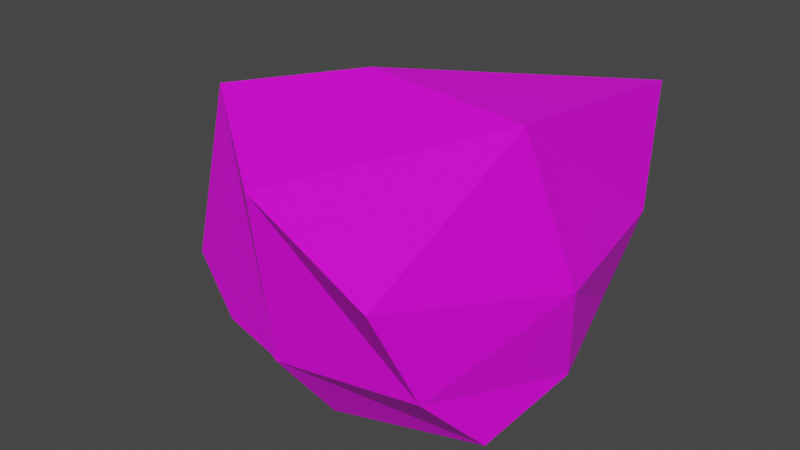# Source: RandomRock.blend  (saved by Blender 2.80.75; exported with 4.5.12 LTS)
import bpy
from mathutils import Matrix  # noqa: F401  (used for matrix-valued properties, if any)

bpy.ops.wm.read_factory_settings(use_empty=True)
scene = bpy.context.scene
scene.name = 'Scene'

# ---- collections
col_collection = bpy.data.collections.new('Collection'); scene.collection.children.link(col_collection)

# ---- images (referenced by path relative to the original .blend; pixels are not part of the script)
import os
ASSET_DIR = os.environ.get("B2B_ASSET_DIR", "")  # directory of the original .blend (textures are referenced by path, not embedded)
HERE = os.path.dirname(os.path.abspath(__file__))  # packed textures are extracted next to this script under _unpacked/

def load_image(name, relpath, width, height, colorspace="sRGB"):
    """Load a texture the original file referenced (path relative to the .blend, or extracted next to this script)."""
    p = next((c for c in (os.path.join(HERE, relpath), os.path.join(ASSET_DIR, relpath)) if relpath and os.path.exists(c)), "")
    if p:
        img = bpy.data.images.load(p, check_existing=True)
        img.name = name
    else:  # same state as the original file: an image datablock whose file is absent (Cycles renders it pink)
        img = bpy.data.images.new(name, width, height)
        img.source = "FILE"
        img.filepath = "//" + (relpath or name)
    img.colorspace_settings.name = colorspace
    return img
img_rocktexture_jpg = load_image('RockTexture.jpg', 'RockTexture.jpg', 1024, 1024, 'sRGB')

# ---- materials (node trees are filled in below, after node groups)
mat_material_001 = bpy.data.materials.new('Material.001')
mat_material_001.use_transparent_shadow = False

# ---- material node trees
mat_material_001.use_nodes = True; mat_material_001.node_tree.nodes.clear()
_N = mat_material_001.node_tree.nodes; _L = mat_material_001.node_tree.links
n0 = _N.new('ShaderNodeBsdfPrincipled'); n0.name = 'Principled BSDF'; n0.location = (10, 300)
n0.distribution = 'GGX'
n0.subsurface_method = 'RANDOM_WALK_SKIN'
n0.inputs[3].default_value = 1.45
n0.inputs[27].default_value = (0.0, 0.0, 0.0, 1.0)
n0.inputs[28].default_value = 1.0
n1 = _N.new('ShaderNodeOutputMaterial'); n1.name = 'Material Output'; n1.location = (300, 300)
n2 = _N.new('ShaderNodeTexImage'); n2.name = 'Image Texture'; n2.location = (-280, 280)
n2.image = img_rocktexture_jpg
_L.new(n0.outputs[0], n1.inputs[0])
_L.new(n2.outputs[0], n0.inputs[0])
n1.is_active_output = True

# ---- world
world_world = bpy.data.worlds.new('World'); scene.world = world_world
world_world.use_nodes = True; world_world.node_tree.nodes.clear()
_N = world_world.node_tree.nodes; _L = world_world.node_tree.links
n0 = _N.new('ShaderNodeOutputWorld'); n0.name = 'World Output'; n0.location = (300, 300)
n1 = _N.new('ShaderNodeBackground'); n1.name = 'Background'; n1.location = (10, 300)
n1.inputs[0].default_value = (0.05088, 0.05088, 0.05088, 1.0)
_L.new(n1.outputs[0], n0.inputs[0])
n0.is_active_output = True
world_world.color = (0.05088, 0.05088, 0.05088)
world_world.use_sun_shadow = False
world_world.sun_shadow_jitter_overblur = 0.0

# ---- meshes
me_cube_001 = bpy.data.meshes.new('Cube.001')
me_cube_001.from_pydata([(-1.196, -1.003, -1.321), (-1.265, -0.8833, 0.543), (-0.958, 1.073, -1.242), (-0.7929, 1.174, -0.1964), (1.232, -1.056, -1.28), (1.033, -1.953, 0.03746), (1.026, 0.7271, -1.071), (1.139, 1.068, 0.579), (-1.192, 0.05496, -1.231), (-1.275, 0.1841, -0.102), (1.29, -0.1694, -1.174), (1.055, -0.5101, 0.7051), (-0.003813, 1.071, -1.265), (0.1371, 1.2, 0.2617), (0.0167, -1.168, -1.515), (-0.2103, -1.658, 0.2994), (-0.2925, -0.3757, 0.7419), (-0.0893, -0.0405, -1.53), (-1.507, -0.9859, -0.8458), (-0.8502, 1.249, -0.9658), (1.179, 0.9192, -0.3723), (1.118, -1.582, -0.7257), (1.386, -0.3277, -0.4209), (-1.362, 0.2023, -0.9223), (-0.1494, -1.539, -0.9767), (0.09601, 1.246, -0.7416)], [], [(23, 9, 3, 19), (25, 13, 7, 20), (22, 11, 5, 21), (24, 15, 1, 18), (17, 10, 4, 14), (16, 9, 1, 15), (13, 3, 9, 16), (12, 6, 10, 17), (20, 7, 11, 22), (18, 1, 9, 23), (2, 12, 17, 8), (7, 13, 16, 11), (11, 16, 15, 5), (8, 17, 14, 0), (21, 5, 15, 24), (19, 3, 13, 25), (2, 19, 25, 12), (4, 21, 24, 14), (0, 18, 23, 8), (6, 20, 22, 10), (14, 24, 18, 0), (10, 22, 21, 4), (12, 25, 20, 6), (8, 23, 19, 2)])
_uv = me_cube_001.uv_layers.new(name='UVMap')
_uv.uv.foreach_set('vector', [1.412, 0.9047, 1.145, 0.888, 1.208, 0.5298, 1.46, 0.5247, 1.321, -0.08788, 0.9995, -0.1513, 0.9436, -0.5015, 1.265, -0.4758, 0.688, 0.02185, 0.3032, 0.004705, 0.4685, -0.5015, 0.7376, -0.4077, 0.5048, 0.9324, 0.9255, 1.002, 0.9128, 1.422, 0.4675, 1.422, -0.17, 0.8214, -0.1984, 1.287, -0.4974, 1.269, -0.5446, 0.8599, -0.1255, -0.1092, -0.5446, 0.06011, -0.4321, -0.3217, -0.09003, -0.4955, -0.1037, 0.4552, -0.443, 0.416, -0.5446, 0.06011, -0.1255, -0.1092, 0.2097, 0.8499, 0.1034, 1.198, -0.1984, 1.287, -0.17, 0.8214, 0.7185, 0.4381, 0.4077, 0.5247, 0.3032, 0.004705, 0.688, 0.02185, 1.371, 1.301, 0.9255, 1.221, 1.145, 0.888, 1.412, 0.9047, 0.2097, 0.5308, 0.2097, 0.8499, -0.17, 0.8214, -0.1293, 0.4552, 0.2511, 0.4552, -0.1037, 0.4552, -0.1255, -0.1092, 0.3032, -0.06903, 0.3032, -0.06903, -0.1255, -0.1092, -0.09003, -0.4955, 0.29, -0.5015, -0.1293, 0.4552, -0.17, 0.8214, -0.5446, 0.8599, -0.4848, 0.4557, 0.6196, 0.5379, 0.8958, 0.5668, 0.9255, 1.002, 0.5048, 0.9324, 1.358, 0.2338, 1.115, 0.175, 0.9995, -0.1513, 1.321, -0.08788, 1.456, 0.2747, 1.358, 0.2338, 1.321, -0.08788, 1.5, -0.03778, 0.3982, 0.5247, 0.6196, 0.5379, 0.5048, 0.9324, 0.3032, 0.8887, 1.545, 1.29, 1.371, 1.301, 1.412, 0.9047, 1.522, 0.9448, 0.9416, 0.3466, 0.7185, 0.4381, 0.688, 0.02185, 0.9436, 0.0448, 0.3032, 0.8887, 0.5048, 0.9324, 0.4675, 1.422, 0.3231, 1.299, 0.9436, 0.0448, 0.688, 0.02185, 0.7376, -0.4077, 0.9436, -0.2542, 1.5, -0.03778, 1.321, -0.08788, 1.265, -0.4758, 1.5, -0.4006, 1.522, 0.9448, 1.412, 0.9047, 1.46, 0.5247, 1.545, 0.5957])
me_cube_001.materials.append(mat_material_001)
me_cube_001.use_remesh_fix_poles = True
me_cube_001.use_remesh_preserve_attributes = False
me_cube_001.use_mirror_x = True
me_cube_001.update()

# ---- objects
ob_cube = bpy.data.objects.new('Cube', me_cube_001)

# ---- transforms, parenting, visibility, modifiers, constraints
ob_cube.location = (0.0, 0.0, 0.0)
ob_cube.lineart.crease_threshold = 0.0
ob_cube.use_mesh_mirror_x = True

# ---- collection membership
col_collection.objects.link(ob_cube)

# ---- scene / render settings (as saved in the file)
scene.frame_start = 1; scene.frame_end = 250; scene.frame_set(1)
scene.render.engine = 'BLENDER_EEVEE_NEXT'
scene.cycles.use_denoising = False
scene.cycles.samples = 128
scene.cycles.sampling_pattern = 'TABULATED_SOBOL'
scene.cycles.use_adaptive_sampling = False
scene.cycles.use_light_tree = False
scene.view_settings.view_transform = 'Filmic'
bpy.context.view_layer.update()

# ---- added for rendering (the .blend has no active camera and no usable light): camera, sun
cam_auto = bpy.data.cameras.new('AutoCamera')
cam_auto.lens = 50.0
cam_auto.sensor_width = 36.0
cam_auto.clip_end = 1000.0
ob_auto_camera = bpy.data.objects.new('AutoCamera', cam_auto)
scene.collection.objects.link(ob_auto_camera)
ob_auto_camera.location = (4.45189, -5.7673, 3.21598)
ob_auto_camera.rotation_euler = (1.09748, -7.21219e-08, 0.694738)
scene.camera = ob_auto_camera
light_auto_sun = bpy.data.lights.new('AutoSun', 'SUN')
light_auto_sun.energy = 3.0
light_auto_sun.angle = 0.0523599
ob_auto_sun = bpy.data.objects.new('AutoSun', light_auto_sun)
scene.collection.objects.link(ob_auto_sun)
ob_auto_sun.rotation_euler = (0.872665, 0.174533, 0.523599)
bpy.context.view_layer.update()
